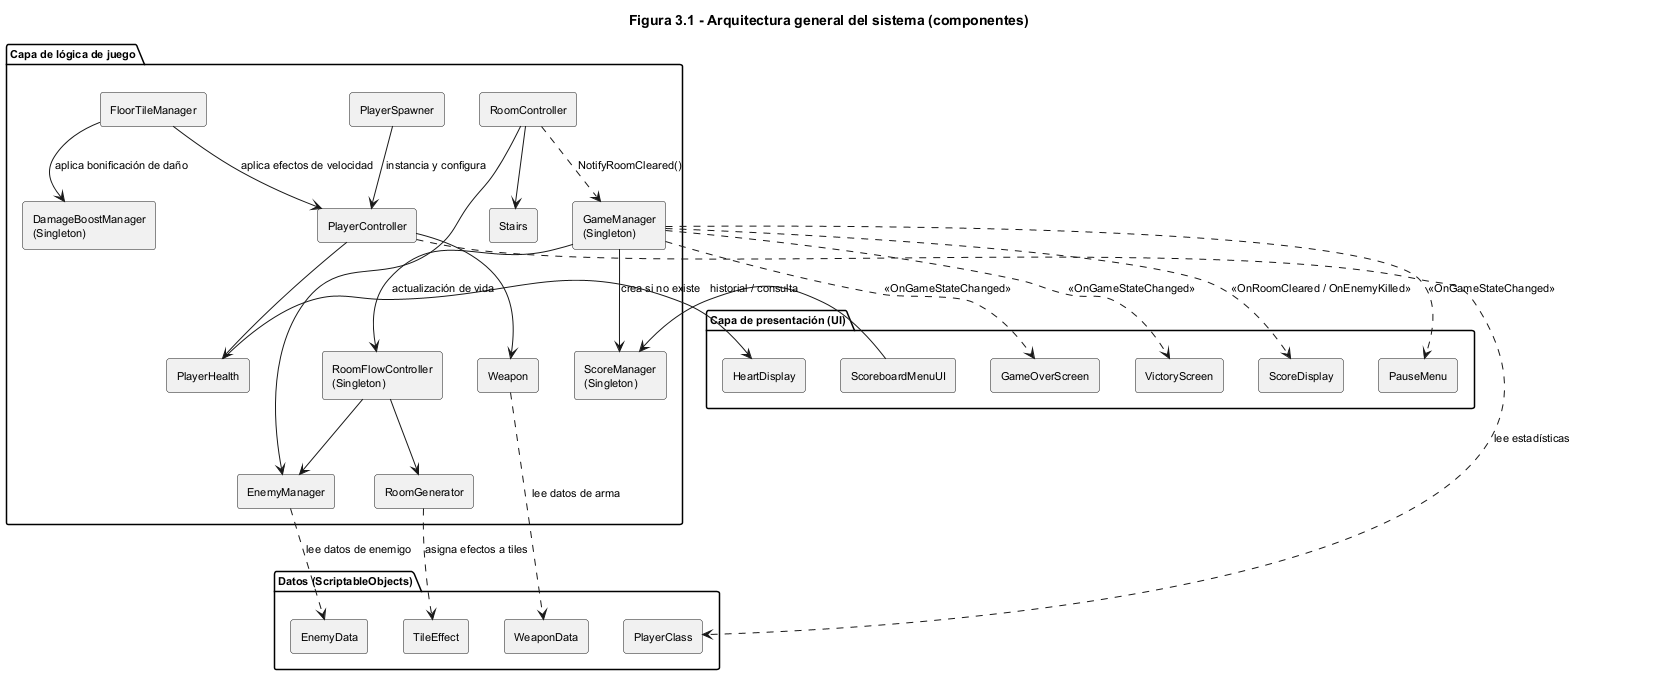

The diagram above was rendered by PlantUML. Its source (embedded in the PNG):
@startuml
title Figura 3.1 - Arquitectura general del sistema (componentes)

skinparam componentStyle rectangle
skinparam defaultFontSize 11

package "Capa de lógica de juego" {
  [GameManager\n(Singleton)] as gm
  [RoomFlowController\n(Singleton)] as rfc
  [RoomGenerator] as rg
  [EnemyManager] as em
  [ScoreManager\n(Singleton)] as sm
  [DamageBoostManager\n(Singleton)] as dbm
  [FloorTileManager] as ftm
  [PlayerSpawner] as ps
  [PlayerController] as pc
  [PlayerHealth] as ph
  [Weapon] as w
  [RoomController] as rc
  [Stairs] as stairs
}

package "Datos (ScriptableObjects)" {
  [PlayerClass] as so_pc
  [WeaponData] as so_wd
  [EnemyData] as so_ed
  [TileEffect] as so_te
}

package "Capa de presentación (UI)" {
  [HeartDisplay] as ui_hearts
  [ScoreDisplay] as ui_score
  [PauseMenu] as ui_pause
  [GameOverScreen] as ui_go
  [VictoryScreen] as ui_v
  [ScoreboardMenuUI] as ui_board
}

' Dependencias de gestores centrales
gm --> sm : crea si no existe
gm --> rfc
rfc --> rg
rfc --> em
rc --> em
rc --> stairs

' Sistema del jugador
ps --> pc : instancia y configura
pc --> ph
pc --> w
pc ..> so_pc : lee estadísticas
w ..> so_wd : lee datos de arma

' Sistema de enemigos
em ..> so_ed : lee datos de enemigo

' Sistema de tiles
rg ..> so_te : asigna efectos a tiles
ftm --> pc : aplica efectos de velocidad
ftm --> dbm : aplica bonificación de daño

' Comunicación por eventos (Observer)
gm ..> ui_pause : <<OnGameStateChanged>>
gm ..> ui_go : <<OnGameStateChanged>>
gm ..> ui_v : <<OnGameStateChanged>>
gm ..> ui_score : <<OnRoomCleared / OnEnemyKilled>>
rc ..> gm : NotifyRoomCleared()

' Referencia directa
ph --> ui_hearts : actualización de vida
ui_board --> sm : historial / consulta

@enduml